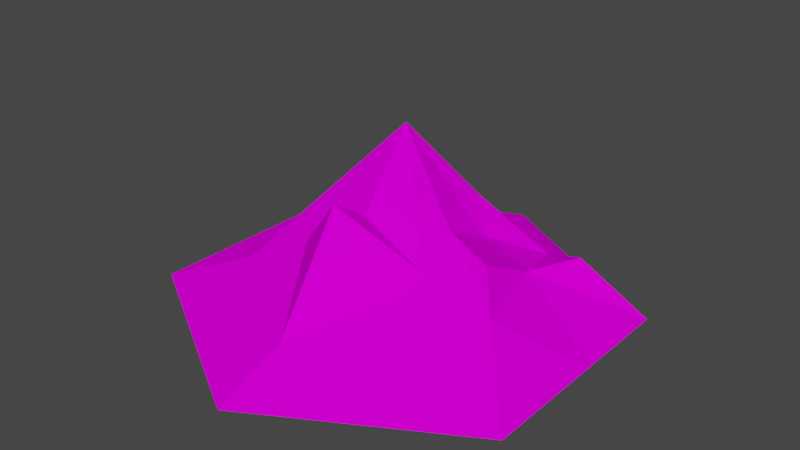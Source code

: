 # Source: hex-hill.blend  (saved by Blender 2.91.10; exported with 4.5.12 LTS)
import bpy
from mathutils import Matrix  # noqa: F401  (used for matrix-valued properties, if any)

bpy.ops.wm.read_factory_settings(use_empty=True)
scene = bpy.context.scene
scene.name = 'Scene'

# ---- collections
col_collection = bpy.data.collections.new('Collection'); scene.collection.children.link(col_collection)

# ---- images (referenced by path relative to the original .blend; pixels are not part of the script)
import os
ASSET_DIR = os.environ.get("B2B_ASSET_DIR", "")  # directory of the original .blend (textures are referenced by path, not embedded)
HERE = os.path.dirname(os.path.abspath(__file__))  # packed textures are extracted next to this script under _unpacked/

def load_image(name, relpath, width, height, colorspace="sRGB"):
    """Load a texture the original file referenced (path relative to the .blend, or extracted next to this script)."""
    p = next((c for c in (os.path.join(HERE, relpath), os.path.join(ASSET_DIR, relpath)) if relpath and os.path.exists(c)), "")
    if p:
        img = bpy.data.images.load(p, check_existing=True)
        img.name = name
    else:  # same state as the original file: an image datablock whose file is absent (Cycles renders it pink)
        img = bpy.data.images.new(name, width, height)
        img.source = "FILE"
        img.filepath = "//" + (relpath or name)
    img.colorspace_settings.name = colorspace
    return img
img_color_palette_png_001 = load_image('color-palette.png.001', 'color-palette.png', 1024, 1024, 'sRGB')

# ---- materials (node trees are filled in below, after node groups)
mat_material = bpy.data.materials.new('Material')
mat_material.use_transparent_shadow = False

# ---- material node trees
mat_material.use_nodes = True; mat_material.node_tree.nodes.clear()
_N = mat_material.node_tree.nodes; _L = mat_material.node_tree.links
n0 = _N.new('ShaderNodeBsdfPrincipled'); n0.name = 'Principled BSDF'; n0.location = (10, 300)
n0.distribution = 'GGX'
n0.subsurface_method = 'BURLEY'
n0.inputs[3].default_value = 1.45
n0.inputs[13].default_value = 0.0
n0.inputs[27].default_value = (0.0, 0.0, 0.0, 1.0)
n0.inputs[28].default_value = 1.0
n1 = _N.new('ShaderNodeOutputMaterial'); n1.name = 'Material Output'; n1.location = (300, 300)
n2 = _N.new('ShaderNodeTexImage'); n2.name = 'Image Texture'; n2.location = (-369, 239)
n2.image = img_color_palette_png_001
_L.new(n0.outputs[0], n1.inputs[0])
_L.new(n2.outputs[0], n0.inputs[0])
n1.is_active_output = True

# ---- world
world_world = bpy.data.worlds.new('World'); scene.world = world_world
world_world.use_nodes = True; world_world.node_tree.nodes.clear()
_N = world_world.node_tree.nodes; _L = world_world.node_tree.links
n0 = _N.new('ShaderNodeOutputWorld'); n0.name = 'World Output'; n0.location = (300, 300)
n1 = _N.new('ShaderNodeBackground'); n1.name = 'Background'; n1.location = (10, 300)
n1.inputs[0].default_value = (0.05088, 0.05088, 0.05088, 1.0)
_L.new(n1.outputs[0], n0.inputs[0])
n0.is_active_output = True
world_world.color = (0.05088, 0.05088, 0.05088)
world_world.use_sun_shadow = False
world_world.sun_shadow_jitter_overblur = 0.0

# ---- meshes
me_circle = bpy.data.meshes.new('Circle')
me_circle.from_pydata([(0.0, -5.96e-08, -1.0), (-0.866, -2.98e-08, -0.5), (-0.866, 0.0, 0.5), (8.742e-08, 2.98e-08, 1.0), (0.866, 0.0, 0.5), (0.866, -2.98e-08, -0.5), (0.2153, 0.2463, -0.2756), (0.2153, 0.3531, -0.05289), (7.666e-08, 0.1282, 0.68), (-0.4635, 0.2223, 0.2293), (-0.4635, 0.2578, -0.2756), (-0.02623, 0.1218, -0.5281), (-0.2555, 0.2833, 0.2728), (0.2661, 0.2833, 0.1781), (-0.03158, 0.4339, 0.1724), (-0.035, 0.5456, 0.3415), (-0.1495, 0.6715, -0.219), (4.627e-09, 0.04537, -0.8744), (-0.6733, 0.1166, -0.2246), (0.577, 0.2069, -0.4372), (-0.7572, 0.08397, 0.4372), (0.577, 0.2043, 0.1774), (6.507e-09, 0.0638, -0.8233), (-0.6291, 0.164, -0.1161), (0.4596, 0.1492, -0.4116), (-0.4909, 0.1181, 0.4116), (0.4596, 0.3336, 0.04624), (0.866, -1.692e-08, -0.06791), (0.2153, 0.2924, -0.1794), (0.577, 0.1033, -0.1716), (0.4596, 0.2089, -0.2138), (0.4377, -4.454e-08, -0.7473), (0.09585, 0.1552, -0.5502), (0.2916, 0.04288, -0.6534), (0.2323, 0.08668, -0.6153), (-0.5991, -3.899e-08, -0.6541), (-0.3287, 0.1754, -0.3534), (-0.5239, 0.09467, -0.5719), (-0.3403, 0.1332, -0.5385), (0.665, -3.672e-08, -0.6161), (0.1593, 0.3361, -0.3905), (-0.09166, 0.4658, -0.3146), (0.4431, 0.1299, -0.5387), (0.3529, 0.1198, -0.5072), (-0.7408, -3.411e-08, -0.5723), (-0.4003, 0.2466, -0.3121), (-0.5411, 0.1063, -0.3951), (-0.5032, 0.1495, -0.3659)], [], [(25, 9, 10, 23), (38, 36, 11, 22), (3, 8, 12, 9, 25, 20, 2), (4, 21, 26, 7, 13, 8, 3), (30, 28, 7, 26), (41, 45, 10, 16), (43, 40, 6, 24), (44, 35, 0, 31, 39), (14, 12, 15), (12, 8, 15), (8, 13, 15), (13, 14, 15), (40, 32, 11, 41), (12, 14, 16), (9, 12, 16), (13, 7, 16), (10, 9, 16), (14, 13, 16), (7, 28, 6, 16), (39, 42, 19, 5), (27, 29, 21, 4), (35, 37, 17, 0), (2, 20, 18, 1), (42, 43, 24, 19), (29, 30, 26, 21), (37, 38, 22, 17), (20, 25, 23, 18), (19, 24, 30, 29), (5, 19, 29, 27), (24, 6, 28, 30), (17, 22, 34, 33), (0, 17, 33, 31), (22, 11, 32, 34), (46, 47, 38, 37), (44, 46, 37, 35), (47, 45, 36, 38), (23, 10, 45, 47), (1, 18, 46, 44), (18, 23, 47, 46), (33, 34, 43, 42), (31, 33, 42, 39), (6, 40, 41, 16), (1, 44, 39, 5, 27, 4, 3, 2), (34, 32, 40, 43), (11, 36, 45, 41)])
_k = {(0, 35): 1.0, (1, 2): 1.0, (2, 3): 1.0, (3, 4): 1.0, (4, 27): 1.0, (5, 39): 1.0, (5, 27): 1.0, (0, 31): 1.0, (35, 44): 1.0, (31, 39): 1.0, (1, 44): 1.0}
me_circle.attributes.new('crease_edge', 'FLOAT', 'EDGE').data.foreach_set('value', [_k.get((min(e.vertices), max(e.vertices)), 0.0) for e in me_circle.edges])
_uv = me_circle.uv_layers.new(name='UVMap')
_uv.uv.foreach_set('vector', [0.6807, 0.8154, 0.6807, 0.8154, 0.6807, 0.8154, 0.6807, 0.8154, 0.6807, 0.8154, 0.6807, 0.8154, 0.6807, 0.8154, 0.6807, 0.8154, 0.6807, 0.8154, 0.6807, 0.8154, 0.6807, 0.8154, 0.6807, 0.8154, 0.6807, 0.8154, 0.6807, 0.8154, 0.6807, 0.8154, 0.6807, 0.8154, 0.6807, 0.8154, 0.6807, 0.8154, 0.6807, 0.8154, 0.6807, 0.8154, 0.6807, 0.8154, 0.6807, 0.8154, 0.6807, 0.8154, 0.6807, 0.8154, 0.6807, 0.8154, 0.6807, 0.8154, 0.6807, 0.8154, 0.6807, 0.8154, 0.6807, 0.8154, 0.6807, 0.8154, 0.6807, 0.8154, 0.6807, 0.8154, 0.6807, 0.8154, 0.6807, 0.8154, 0.6807, 0.8154, 0.6807, 0.8154, 0.6807, 0.8154, 0.6807, 0.8154, 0.6807, 0.8154, 0.6807, 0.8154, 0.6807, 0.8154, 0.6807, 0.8154, 0.6807, 0.8154, 0.6807, 0.8154, 0.6807, 0.8154, 0.6807, 0.8154, 0.6807, 0.8154, 0.6807, 0.8154, 0.6807, 0.8154, 0.6807, 0.8154, 0.6807, 0.8154, 0.6807, 0.8154, 0.6807, 0.8154, 0.6807, 0.8154, 0.6807, 0.8154, 0.6807, 0.8154, 0.6807, 0.8154, 0.6807, 0.8154, 0.6807, 0.8154, 0.6807, 0.8154, 0.6807, 0.8154, 0.6807, 0.8154, 0.6807, 0.8154, 0.6807, 0.8154, 0.6807, 0.8154, 0.6807, 0.8154, 0.6807, 0.8154, 0.6807, 0.8154, 0.6807, 0.8154, 0.6807, 0.8154, 0.6807, 0.8154, 0.6807, 0.8154, 0.6807, 0.8154, 0.6807, 0.8154, 0.6807, 0.8154, 0.6807, 0.8154, 0.6807, 0.8154, 0.6807, 0.8154, 0.6807, 0.8154, 0.6807, 0.8154, 0.6807, 0.8154, 0.6807, 0.8154, 0.6807, 0.8154, 0.6807, 0.8154, 0.6807, 0.8154, 0.6807, 0.8154, 0.6807, 0.8154, 0.6807, 0.8154, 0.6807, 0.8154, 0.6807, 0.8154, 0.6807, 0.8154, 0.6807, 0.8154, 0.6807, 0.8154, 0.6807, 0.8154, 0.6807, 0.8154, 0.6807, 0.8154, 0.6807, 0.8154, 0.6807, 0.8154, 0.6807, 0.8154, 0.6807, 0.8154, 0.6807, 0.8154, 0.6807, 0.8154, 0.6807, 0.8154, 0.6807, 0.8154, 0.6807, 0.8154, 0.6807, 0.8154, 0.6807, 0.8154, 0.6807, 0.8154, 0.6807, 0.8154, 0.6807, 0.8154, 0.6807, 0.8154, 0.6807, 0.8154, 0.6807, 0.8154, 0.6807, 0.8154, 0.6807, 0.8154, 0.6807, 0.8154, 0.6807, 0.8154, 0.6807, 0.8154, 0.6807, 0.8154, 0.6807, 0.8154, 0.6807, 0.8154, 0.6807, 0.8154, 0.6807, 0.8154, 0.6807, 0.8154, 0.6807, 0.8154, 0.6807, 0.8154, 0.6807, 0.8154, 0.6807, 0.8154, 0.6807, 0.8154, 0.6807, 0.8154, 0.6807, 0.8154, 0.6807, 0.8154, 0.6807, 0.8154, 0.6807, 0.8154, 0.6807, 0.8154, 0.6807, 0.8154, 0.6807, 0.8154, 0.6807, 0.8154, 0.6807, 0.8154, 0.6807, 0.8154, 0.6807, 0.8154, 0.6807, 0.8154, 0.6807, 0.8154, 0.6807, 0.8154, 0.6807, 0.8154, 0.6807, 0.8154, 0.6807, 0.8154, 0.6807, 0.8154, 0.6807, 0.8154, 0.6807, 0.8154, 0.6807, 0.8154, 0.6807, 0.8154, 0.6807, 0.8154, 0.6807, 0.8154, 0.6807, 0.8154, 0.6807, 0.8154, 0.6807, 0.8154, 0.6807, 0.8154, 0.6807, 0.8154, 0.6807, 0.8154, 0.6807, 0.8154, 0.6807, 0.8154, 0.6807, 0.8154, 0.6807, 0.8154, 0.6807, 0.8154, 0.6807, 0.8154, 0.6807, 0.8154, 0.6807, 0.8154, 0.6807, 0.8154, 0.6807, 0.8154, 0.6807, 0.8154, 0.6807, 0.8154, 0.6807, 0.8154, 0.6807, 0.8154, 0.6807, 0.8154, 0.6807, 0.8154, 0.6807, 0.8154, 0.6807, 0.8154, 0.6807, 0.8154, 0.6807, 0.8154, 0.6807, 0.8154, 0.6807, 0.8154])
me_circle.materials.append(mat_material)
me_circle.use_remesh_fix_poles = True
me_circle.use_remesh_preserve_attributes = False
me_circle.use_mirror_vertex_groups = False
me_circle.update()

# ---- objects
ob_circle = bpy.data.objects.new('Circle', me_circle)

# ---- transforms, parenting, visibility, modifiers, constraints
ob_circle.location = (0.0, 0.0, 0.0)
ob_circle.rotation_euler = (1.571, 0.0, 0.0)
ob_circle.lineart.crease_threshold = 0.0
_m = ob_circle.modifiers.new('Decimate', 'DECIMATE')
_m.ratio = 0.5631

# ---- collection membership
col_collection.objects.link(ob_circle)

# ---- scene / render settings (as saved in the file)
scene.frame_start = 1; scene.frame_end = 250; scene.frame_set(1)
scene.render.engine = 'BLENDER_EEVEE_NEXT'
scene.cycles.use_denoising = False
scene.cycles.samples = 128
scene.cycles.sampling_pattern = 'TABULATED_SOBOL'
scene.cycles.use_adaptive_sampling = False
scene.cycles.use_light_tree = False
scene.view_settings.view_transform = 'Filmic'
bpy.context.view_layer.update()

# ---- added for rendering (the .blend has no active camera and no usable light): camera, sun
cam_auto = bpy.data.cameras.new('AutoCamera')
cam_auto.lens = 50.0
cam_auto.sensor_width = 36.0
cam_auto.clip_end = 1000.0
ob_auto_camera = bpy.data.objects.new('AutoCamera', cam_auto)
scene.collection.objects.link(ob_auto_camera)
ob_auto_camera.location = (2.52554, -3.03064, 2.3562)
ob_auto_camera.rotation_euler = (1.09748, -7.21219e-08, 0.694738)
scene.camera = ob_auto_camera
light_auto_sun = bpy.data.lights.new('AutoSun', 'SUN')
light_auto_sun.energy = 3.0
light_auto_sun.angle = 0.0523599
ob_auto_sun = bpy.data.objects.new('AutoSun', light_auto_sun)
scene.collection.objects.link(ob_auto_sun)
ob_auto_sun.rotation_euler = (0.872665, 0.174533, 0.523599)
bpy.context.view_layer.update()
